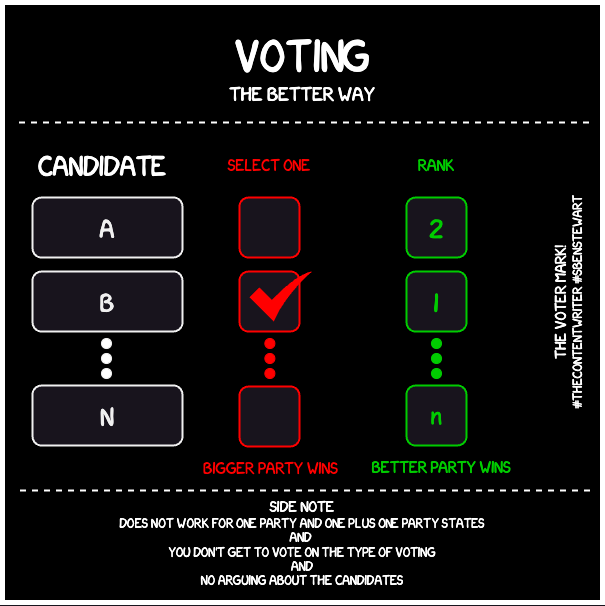

The diagram above was exported from draw.io. Its source (the exported page's mxGraphModel, read from the mxfile embedded in the PNG):
<mxGraphModel dx="1080" dy="782" grid="1" gridSize="10" guides="1" tooltips="1" connect="1" arrows="1" fold="1" page="1" pageScale="1" pageWidth="827" pageHeight="1169" math="0" shadow="0">
  <root>
    <mxCell id="0" />
    <mxCell id="1" parent="0" />
    <mxCell id="nfxZPmU7g6QgWNAvG-ER-2" value="" style="whiteSpace=wrap;html=1;aspect=fixed;strokeWidth=5;strokeColor=#FFFFFF;fillColor=#000000;fontFamily=XKCD;" parent="1" vertex="1">
      <mxGeometry x="210" y="90" width="600" height="600" as="geometry" />
    </mxCell>
    <mxCell id="8b6ggLF4gSHIukh4vJdm-18" value="&lt;font&gt;&lt;span style=&quot;font-size: 40px&quot;&gt;VOTING&lt;/span&gt;&lt;br&gt;&lt;/font&gt;" style="text;html=1;strokeColor=none;fillColor=none;align=center;verticalAlign=middle;whiteSpace=wrap;rounded=0;fontColor=#FFFFFF;fontFamily=XKCD;" parent="1" vertex="1">
      <mxGeometry x="215" y="130" width="590" height="20" as="geometry" />
    </mxCell>
    <mxCell id="8b6ggLF4gSHIukh4vJdm-24" value="&lt;font style=&quot;font-size: 18px;&quot;&gt;the better way&lt;/font&gt;" style="text;html=1;strokeColor=none;fillColor=none;align=center;verticalAlign=middle;whiteSpace=wrap;rounded=0;fontColor=#FFFFFF;fontFamily=XKCD;" parent="1" vertex="1">
      <mxGeometry x="210" y="170" width="600" height="20" as="geometry" />
    </mxCell>
    <mxCell id="8b6ggLF4gSHIukh4vJdm-30" value="" style="endArrow=none;dashed=1;html=1;strokeWidth=2;labelBackgroundColor=none;fontColor=#FFFFFF;strokeColor=#FFFFFF;fontFamily=XKCD;" parent="1" edge="1">
      <mxGeometry width="50" height="50" relative="1" as="geometry">
        <mxPoint x="796.5" y="210" as="sourcePoint" />
        <mxPoint x="221.5" y="210" as="targetPoint" />
      </mxGeometry>
    </mxCell>
    <mxCell id="k-dpR7HA_-HZ3Fbqk2lw-16" value="" style="endArrow=none;dashed=1;html=1;strokeWidth=2;labelBackgroundColor=none;fontColor=#FFFFFF;strokeColor=#FFFFFF;fontFamily=XKCD;" parent="1" edge="1">
      <mxGeometry width="50" height="50" relative="1" as="geometry">
        <mxPoint x="797.5" y="578" as="sourcePoint" />
        <mxPoint x="222.5" y="578" as="targetPoint" />
      </mxGeometry>
    </mxCell>
    <mxCell id="k-dpR7HA_-HZ3Fbqk2lw-17" value="&lt;font&gt;&lt;span style=&quot;font-size: 14px&quot;&gt;side note&lt;/span&gt;&lt;/font&gt;&lt;font&gt;&lt;br&gt;DOES NOT WORK FOR ONE PARTY AND ONE PLUS ONE PARTY STATES&lt;/font&gt;&lt;div&gt;&lt;font&gt;and&amp;nbsp;&lt;/font&gt;&lt;/div&gt;&lt;div&gt;&lt;font&gt;you don't get to vote on the type of voting&lt;/font&gt;&lt;/div&gt;&lt;div&gt;&lt;font&gt;and&lt;/font&gt;&lt;/div&gt;&lt;div&gt;&lt;font&gt;no arguing about the candidates&lt;/font&gt;&lt;/div&gt;" style="text;html=1;strokeColor=none;fillColor=none;align=center;verticalAlign=middle;whiteSpace=wrap;rounded=0;fontColor=#FFFFFF;fontFamily=XKCD;" parent="1" vertex="1">
      <mxGeometry x="220" y="595" width="580" height="70" as="geometry" />
    </mxCell>
    <mxCell id="euaHSMH8fYii958cPEId-22" style="edgeStyle=orthogonalEdgeStyle;rounded=0;orthogonalLoop=1;jettySize=auto;html=1;exitX=0.5;exitY=1;exitDx=0;exitDy=0;strokeWidth=2;fontFamily=XKCD;" parent="1" edge="1">
      <mxGeometry relative="1" as="geometry">
        <mxPoint x="661" y="451" as="sourcePoint" />
        <mxPoint x="661" y="451" as="targetPoint" />
      </mxGeometry>
    </mxCell>
    <mxCell id="pKVuHFSoDqtFi99w7tCS-15" value="&lt;font&gt;&lt;span style=&quot;font-size: 14px&quot;&gt;the VOTER mark!&lt;br&gt;&lt;/span&gt;#thecontentwriter #sbenstewart&lt;br&gt;&lt;/font&gt;" style="text;html=1;strokeColor=none;fillColor=none;align=center;verticalAlign=middle;whiteSpace=wrap;rounded=0;rotation=-90;fontColor=#FFFFFF;fontFamily=XKCD;" parent="1" vertex="1">
      <mxGeometry x="630" y="380" width="290" height="20" as="geometry" />
    </mxCell>
    <mxCell id="YKvrZE2RkZWy6NNQPwKM-1" value="&lt;font style=&quot;font-size: 23px;&quot;&gt;A&lt;/font&gt;" style="rounded=1;whiteSpace=wrap;html=1;strokeWidth=2;fontFamily=XKCD;" parent="1" vertex="1">
      <mxGeometry x="240" y="285" width="150" height="60" as="geometry" />
    </mxCell>
    <mxCell id="YKvrZE2RkZWy6NNQPwKM-2" value="" style="rounded=1;whiteSpace=wrap;html=1;strokeWidth=2;fontFamily=XKCD;strokeColor=#FF0000;" parent="1" vertex="1">
      <mxGeometry x="447" y="285" width="60" height="60" as="geometry" />
    </mxCell>
    <mxCell id="YKvrZE2RkZWy6NNQPwKM-3" value="&lt;span style=&quot;font-size: 23px;&quot;&gt;B&lt;/span&gt;" style="rounded=1;whiteSpace=wrap;html=1;strokeWidth=2;fontFamily=XKCD;" parent="1" vertex="1">
      <mxGeometry x="240" y="359" width="150" height="60" as="geometry" />
    </mxCell>
    <mxCell id="YKvrZE2RkZWy6NNQPwKM-4" value="" style="rounded=1;whiteSpace=wrap;html=1;strokeWidth=2;fontFamily=XKCD;strokeColor=#FF0000;" parent="1" vertex="1">
      <mxGeometry x="447" y="359" width="60" height="60" as="geometry" />
    </mxCell>
    <mxCell id="YKvrZE2RkZWy6NNQPwKM-5" value="&lt;span style=&quot;font-size: 23px;&quot;&gt;N&lt;/span&gt;" style="rounded=1;whiteSpace=wrap;html=1;strokeWidth=2;fontFamily=XKCD;" parent="1" vertex="1">
      <mxGeometry x="240" y="473" width="150" height="60" as="geometry" />
    </mxCell>
    <mxCell id="YKvrZE2RkZWy6NNQPwKM-6" value="" style="rounded=1;whiteSpace=wrap;html=1;strokeWidth=2;fontFamily=XKCD;strokeColor=#FF0000;" parent="1" vertex="1">
      <mxGeometry x="447" y="474" width="60" height="60" as="geometry" />
    </mxCell>
    <mxCell id="YKvrZE2RkZWy6NNQPwKM-7" value="&lt;div style=&quot;text-align: justify;&quot;&gt;&lt;font style=&quot;font-size: 25px;&quot;&gt;CANDIDATE&lt;/font&gt;&lt;/div&gt;" style="text;html=1;strokeColor=none;fillColor=none;align=center;verticalAlign=middle;whiteSpace=wrap;rounded=0;fontColor=#FFFFFF;fontFamily=XKCD;" parent="1" vertex="1">
      <mxGeometry x="230" y="225" width="160" height="52" as="geometry" />
    </mxCell>
    <mxCell id="YKvrZE2RkZWy6NNQPwKM-8" value="&lt;div style=&quot;text-align: justify;&quot;&gt;&lt;font style=&quot;font-size: 15px;&quot;&gt;select one&lt;/font&gt;&lt;/div&gt;" style="text;html=1;strokeColor=none;fillColor=none;align=center;verticalAlign=middle;whiteSpace=wrap;rounded=0;fontColor=#FF0000;fontFamily=XKCD;" parent="1" vertex="1">
      <mxGeometry x="397" y="225" width="160" height="52" as="geometry" />
    </mxCell>
    <mxCell id="YKvrZE2RkZWy6NNQPwKM-10" value="&lt;span style=&quot;font-size: 23px;&quot;&gt;2&lt;/span&gt;" style="rounded=1;whiteSpace=wrap;html=1;strokeWidth=2;fontFamily=XKCD;strokeColor=#00CC00;fontColor=#00CC00;" parent="1" vertex="1">
      <mxGeometry x="614" y="285" width="60" height="60" as="geometry" />
    </mxCell>
    <mxCell id="YKvrZE2RkZWy6NNQPwKM-12" value="&lt;font style=&quot;font-size: 23px;&quot;&gt;1&lt;/font&gt;" style="rounded=1;whiteSpace=wrap;html=1;strokeWidth=2;fontFamily=XKCD;strokeColor=#00CC00;fontColor=#00CC00;" parent="1" vertex="1">
      <mxGeometry x="614" y="359" width="60" height="60" as="geometry" />
    </mxCell>
    <mxCell id="YKvrZE2RkZWy6NNQPwKM-14" value="&lt;font face=&quot;Comic Sans MS&quot;&gt;&lt;span style=&quot;font-size: 23px;&quot;&gt;n&lt;/span&gt;&lt;/font&gt;" style="rounded=1;whiteSpace=wrap;html=1;strokeWidth=2;fontFamily=XKCD;strokeColor=#00CC00;fontColor=#00CC00;" parent="1" vertex="1">
      <mxGeometry x="614" y="473" width="60" height="60" as="geometry" />
    </mxCell>
    <mxCell id="YKvrZE2RkZWy6NNQPwKM-16" value="&lt;div style=&quot;text-align: justify;&quot;&gt;&lt;font style=&quot;font-size: 15px;&quot;&gt;rank&lt;/font&gt;&lt;/div&gt;" style="text;html=1;strokeColor=none;fillColor=none;align=center;verticalAlign=middle;whiteSpace=wrap;rounded=0;fontColor=#00CC00;fontFamily=XKCD;" parent="1" vertex="1">
      <mxGeometry x="564" y="225" width="160" height="52" as="geometry" />
    </mxCell>
    <mxCell id="YKvrZE2RkZWy6NNQPwKM-17" value="" style="sketch=0;html=1;aspect=fixed;strokeColor=none;shadow=0;align=center;fillColor=#FF0000;verticalAlign=top;labelPosition=center;verticalLabelPosition=bottom;shape=mxgraph.gcp2.check" parent="1" vertex="1">
      <mxGeometry x="457" y="359" width="62.5" height="50" as="geometry" />
    </mxCell>
    <mxCell id="YKvrZE2RkZWy6NNQPwKM-18" value="&lt;div style=&quot;text-align: justify;&quot;&gt;&lt;span style=&quot;font-size: 15px; background-color: initial;&quot;&gt;bigger party wins&lt;/span&gt;&lt;br&gt;&lt;/div&gt;" style="text;html=1;strokeColor=none;fillColor=none;align=center;verticalAlign=middle;whiteSpace=wrap;rounded=0;fontColor=#FF0000;fontFamily=XKCD;" parent="1" vertex="1">
      <mxGeometry x="388" y="544" width="180.75" height="20" as="geometry" />
    </mxCell>
    <mxCell id="YKvrZE2RkZWy6NNQPwKM-19" value="&lt;div style=&quot;text-align: justify;&quot;&gt;&lt;font style=&quot;font-size: 15px;&quot;&gt;better party wins&lt;/font&gt;&lt;/div&gt;" style="text;html=1;strokeColor=none;fillColor=none;align=center;verticalAlign=middle;whiteSpace=wrap;rounded=0;fontColor=#00CC00;fontFamily=XKCD;" parent="1" vertex="1">
      <mxGeometry x="575.25" y="543" width="147.5" height="20" as="geometry" />
    </mxCell>
    <mxCell id="acIZHIZjEQ1Iboiq3gYx-1" value="" style="ellipse;whiteSpace=wrap;html=1;aspect=fixed;fillColor=#FFFFFF;" vertex="1" parent="1">
      <mxGeometry x="309" y="426" width="10" height="10" as="geometry" />
    </mxCell>
    <mxCell id="acIZHIZjEQ1Iboiq3gYx-2" value="" style="ellipse;whiteSpace=wrap;html=1;aspect=fixed;fillColor=#FFFFFF;" vertex="1" parent="1">
      <mxGeometry x="309" y="441" width="10" height="10" as="geometry" />
    </mxCell>
    <mxCell id="acIZHIZjEQ1Iboiq3gYx-3" value="" style="ellipse;whiteSpace=wrap;html=1;aspect=fixed;fillColor=#FFFFFF;" vertex="1" parent="1">
      <mxGeometry x="309" y="456" width="10" height="10" as="geometry" />
    </mxCell>
    <mxCell id="acIZHIZjEQ1Iboiq3gYx-4" value="" style="ellipse;whiteSpace=wrap;html=1;aspect=fixed;fillColor=#FF0000;strokeColor=#FF0000;" vertex="1" parent="1">
      <mxGeometry x="472.38" y="426" width="10" height="10" as="geometry" />
    </mxCell>
    <mxCell id="acIZHIZjEQ1Iboiq3gYx-5" value="" style="ellipse;whiteSpace=wrap;html=1;aspect=fixed;fillColor=#FF0000;strokeColor=#FF0000;" vertex="1" parent="1">
      <mxGeometry x="472.38" y="441" width="10" height="10" as="geometry" />
    </mxCell>
    <mxCell id="acIZHIZjEQ1Iboiq3gYx-6" value="" style="ellipse;whiteSpace=wrap;html=1;aspect=fixed;fillColor=#FF0000;strokeColor=#FF0000;" vertex="1" parent="1">
      <mxGeometry x="472.38" y="456" width="10" height="10" as="geometry" />
    </mxCell>
    <mxCell id="acIZHIZjEQ1Iboiq3gYx-7" value="" style="ellipse;whiteSpace=wrap;html=1;aspect=fixed;fillColor=#00CC00;strokeColor=#00CC00;" vertex="1" parent="1">
      <mxGeometry x="639" y="426" width="10" height="10" as="geometry" />
    </mxCell>
    <mxCell id="acIZHIZjEQ1Iboiq3gYx-8" value="" style="ellipse;whiteSpace=wrap;html=1;aspect=fixed;fillColor=#00CC00;strokeColor=#00CC00;" vertex="1" parent="1">
      <mxGeometry x="639" y="441" width="10" height="10" as="geometry" />
    </mxCell>
    <mxCell id="acIZHIZjEQ1Iboiq3gYx-9" value="" style="ellipse;whiteSpace=wrap;html=1;aspect=fixed;fillColor=#00CC00;strokeColor=#00CC00;" vertex="1" parent="1">
      <mxGeometry x="639" y="456" width="10" height="10" as="geometry" />
    </mxCell>
  </root>
</mxGraphModel>